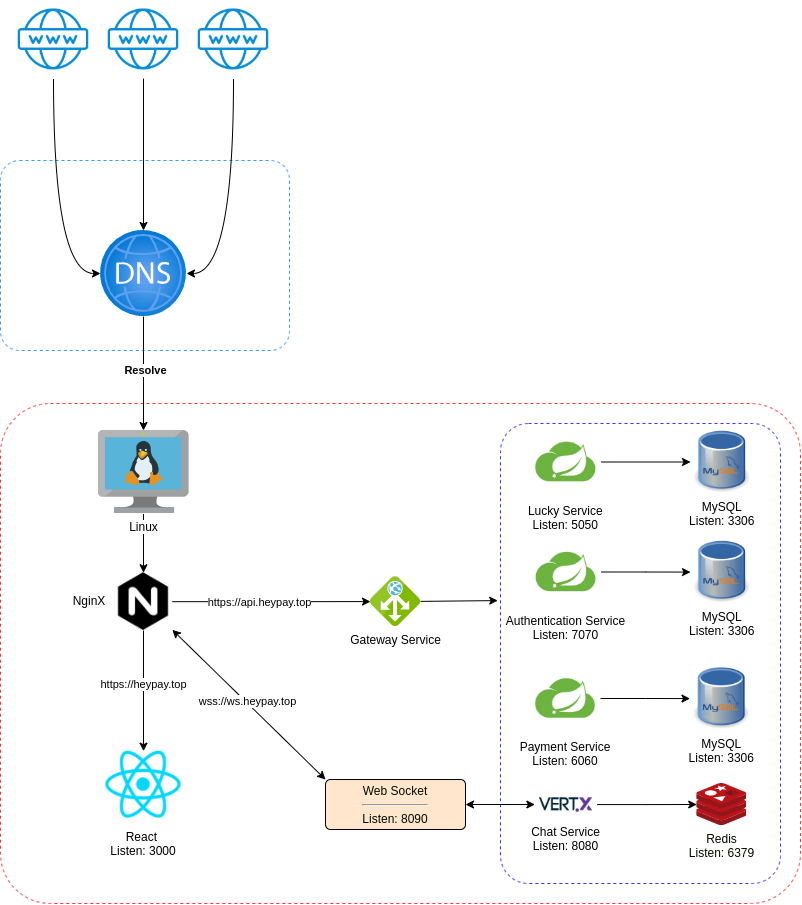

The diagram above was exported from draw.io. Its source (the exported page's mxGraphModel, read from the mxfile embedded in the PNG):
<mxGraphModel dx="1185" dy="1706" grid="1" gridSize="10" guides="1" tooltips="1" connect="1" arrows="1" fold="1" page="1" pageScale="1" pageWidth="850" pageHeight="1100" math="0" shadow="0">
  <root>
    <mxCell id="0" />
    <mxCell id="1" parent="0" />
    <mxCell id="2" value="" style="rounded=1;arcSize=10;whiteSpace=wrap;html=1;align=center;dashed=1;strokeColor=#FF3333;" vertex="1" parent="1">
      <mxGeometry x="30" y="-660" width="800" height="500" as="geometry" />
    </mxCell>
    <mxCell id="3" value="" style="rounded=1;arcSize=10;whiteSpace=wrap;html=1;align=center;dashed=1;strokeColor=#3333FF;" vertex="1" parent="1">
      <mxGeometry x="530" y="-640" width="280" height="460" as="geometry" />
    </mxCell>
    <mxCell id="4" style="edgeStyle=orthogonalEdgeStyle;rounded=0;orthogonalLoop=1;jettySize=auto;html=1;" edge="1" source="5" target="26" parent="1">
      <mxGeometry relative="1" as="geometry" />
    </mxCell>
    <mxCell id="5" value="Authentication Service&#10;Listen: 7070" style="shape=image;verticalLabelPosition=bottom;labelBackgroundColor=#ffffff;verticalAlign=top;aspect=fixed;imageAspect=0;image=https://4.bp.blogspot.com/-trV5mHmQdfE/XBZ8OmhhdwI/AAAAAAAAITA/jcJgWXbOy3AHO89lwV0SIrcepN-3d25BwCLcBGAs/s1600/GvuCOnQi_400x400.jpg;" vertex="1" parent="1">
      <mxGeometry x="560.5" y="-526.49" width="70" height="70" as="geometry" />
    </mxCell>
    <mxCell id="6" value="" style="rounded=1;arcSize=10;whiteSpace=wrap;html=1;align=center;dashed=1;strokeColor=#3399FF;" vertex="1" parent="1">
      <mxGeometry x="30" y="-903" width="289" height="190" as="geometry" />
    </mxCell>
    <mxCell id="7" style="edgeStyle=orthogonalEdgeStyle;rounded=0;orthogonalLoop=1;jettySize=auto;html=1;exitX=0.5;exitY=1;exitDx=0;exitDy=0;entryX=0.5;entryY=0;entryDx=0;entryDy=0;" edge="1" source="11" target="35" parent="1">
      <mxGeometry relative="1" as="geometry" />
    </mxCell>
    <mxCell id="8" value="https://heypay.top" style="edgeLabel;html=1;align=center;verticalAlign=middle;resizable=0;points=[];" connectable="0" vertex="1" parent="7">
      <mxGeometry x="-0.5628" y="-1" relative="1" as="geometry">
        <mxPoint x="1" y="27" as="offset" />
      </mxGeometry>
    </mxCell>
    <mxCell id="9" style="edgeStyle=orthogonalEdgeStyle;rounded=0;orthogonalLoop=1;jettySize=auto;html=1;" edge="1" source="11" target="24" parent="1">
      <mxGeometry relative="1" as="geometry" />
    </mxCell>
    <mxCell id="10" value="https://api.heypay.top" style="edgeLabel;html=1;align=center;verticalAlign=middle;resizable=0;points=[];" vertex="1" connectable="0" parent="9">
      <mxGeometry x="-0.1276" relative="1" as="geometry">
        <mxPoint as="offset" />
      </mxGeometry>
    </mxCell>
    <mxCell id="11" value="" style="shape=image;html=1;verticalAlign=top;verticalLabelPosition=bottom;labelBackgroundColor=#ffffff;imageAspect=0;aspect=fixed;image=https://cdn4.iconfinder.com/data/icons/logos-brands-5/24/nginx-128.png;fontColor=#00FF00;" vertex="1" parent="1">
      <mxGeometry x="144.12" y="-490.75" width="57.75" height="57.75" as="geometry" />
    </mxCell>
    <mxCell id="12" style="edgeStyle=none;rounded=0;orthogonalLoop=1;jettySize=auto;html=1;fontColor=#00FF00;" edge="1" source="14" target="22" parent="1">
      <mxGeometry relative="1" as="geometry" />
    </mxCell>
    <mxCell id="13" value="&lt;font color=&quot;#000000&quot;&gt;&lt;b&gt;Resolve&lt;/b&gt;&lt;/font&gt;" style="edgeLabel;html=1;align=center;verticalAlign=middle;resizable=0;points=[];fontColor=#00FF00;" vertex="1" connectable="0" parent="12">
      <mxGeometry x="0.3509" y="-3" relative="1" as="geometry">
        <mxPoint x="5" y="-23" as="offset" />
      </mxGeometry>
    </mxCell>
    <mxCell id="14" value="" style="aspect=fixed;html=1;points=[];align=center;image;fontSize=12;image=img/lib/azure2/networking/DNS_Zones.svg;" vertex="1" parent="1">
      <mxGeometry x="130" y="-833" width="86" height="86" as="geometry" />
    </mxCell>
    <mxCell id="15" style="edgeStyle=orthogonalEdgeStyle;rounded=0;orthogonalLoop=1;jettySize=auto;html=1;" edge="1" source="16" target="14" parent="1">
      <mxGeometry relative="1" as="geometry" />
    </mxCell>
    <mxCell id="16" value="" style="shape=image;html=1;verticalAlign=top;verticalLabelPosition=bottom;labelBackgroundColor=#ffffff;imageAspect=0;aspect=fixed;image=https://cdn0.iconfinder.com/data/icons/simpline-mix/64/simpline_47-128.png" vertex="1" parent="1">
      <mxGeometry x="134" y="-1063" width="78" height="78" as="geometry" />
    </mxCell>
    <mxCell id="17" style="edgeStyle=orthogonalEdgeStyle;rounded=0;orthogonalLoop=1;jettySize=auto;html=1;curved=1;" edge="1" source="18" target="14" parent="1">
      <mxGeometry relative="1" as="geometry">
        <Array as="points">
          <mxPoint x="263" y="-790" />
        </Array>
      </mxGeometry>
    </mxCell>
    <mxCell id="18" value="" style="shape=image;html=1;verticalAlign=top;verticalLabelPosition=bottom;labelBackgroundColor=#ffffff;imageAspect=0;aspect=fixed;image=https://cdn0.iconfinder.com/data/icons/simpline-mix/64/simpline_47-128.png" vertex="1" parent="1">
      <mxGeometry x="224" y="-1063" width="78" height="78" as="geometry" />
    </mxCell>
    <mxCell id="19" style="edgeStyle=orthogonalEdgeStyle;rounded=0;orthogonalLoop=1;jettySize=auto;html=1;curved=1;" edge="1" source="20" target="14" parent="1">
      <mxGeometry relative="1" as="geometry">
        <Array as="points">
          <mxPoint x="83" y="-790" />
        </Array>
      </mxGeometry>
    </mxCell>
    <mxCell id="20" value="" style="shape=image;html=1;verticalAlign=top;verticalLabelPosition=bottom;labelBackgroundColor=#ffffff;imageAspect=0;aspect=fixed;image=https://cdn0.iconfinder.com/data/icons/simpline-mix/64/simpline_47-128.png" vertex="1" parent="1">
      <mxGeometry x="44" y="-1063" width="78" height="78" as="geometry" />
    </mxCell>
    <mxCell id="21" style="edgeStyle=none;rounded=0;orthogonalLoop=1;jettySize=auto;html=1;fontColor=#00FF00;" edge="1" source="22" target="11" parent="1">
      <mxGeometry relative="1" as="geometry" />
    </mxCell>
    <mxCell id="22" value="&lt;font color=&quot;#000000&quot;&gt;Linux&lt;/font&gt;" style="aspect=fixed;html=1;points=[];align=center;image;fontSize=12;image=img/lib/mscae/VM_Linux.svg;dashed=1;fontColor=#00FF00;" vertex="1" parent="1">
      <mxGeometry x="127.63" y="-633" width="90.75" height="83.49" as="geometry" />
    </mxCell>
    <mxCell id="23" style="edgeStyle=none;rounded=0;orthogonalLoop=1;jettySize=auto;html=1;fontColor=#000A00;entryX=-0.01;entryY=0.385;entryDx=0;entryDy=0;entryPerimeter=0;" edge="1" source="24" target="3" parent="1">
      <mxGeometry relative="1" as="geometry">
        <mxPoint x="574.3666666666668" y="-573" as="targetPoint" />
      </mxGeometry>
    </mxCell>
    <mxCell id="24" value="&lt;font color=&quot;#000000&quot;&gt;Gateway Service&lt;/font&gt;" style="aspect=fixed;html=1;points=[];align=center;image;fontSize=12;image=img/lib/mscae/Application_Gateway.svg;dashed=1;fontColor=#00FF00;" vertex="1" parent="1">
      <mxGeometry x="400" y="-486.88" width="50" height="50" as="geometry" />
    </mxCell>
    <mxCell id="25" value="Redis&lt;br&gt;Listen: 6379" style="aspect=fixed;html=1;points=[];align=center;image;fontSize=12;image=img/lib/mscae/Cache_Redis_Product.svg;fontColor=#000A00;" vertex="1" parent="1">
      <mxGeometry x="726.24" y="-279.98999999999995" width="50" height="42" as="geometry" />
    </mxCell>
    <mxCell id="26" value="MySQL&#10;Listen: 3306" style="shape=image;verticalLabelPosition=bottom;labelBackgroundColor=#ffffff;verticalAlign=top;aspect=fixed;imageAspect=0;image=https://findicons.com/files/icons/977/rrze/720/database_mysql.png;" vertex="1" parent="1">
      <mxGeometry x="720" y="-523.23" width="63.49" height="63.49" as="geometry" />
    </mxCell>
    <mxCell id="27" value="MySQL&#10;Listen: 3306" style="shape=image;verticalLabelPosition=bottom;labelBackgroundColor=#ffffff;verticalAlign=top;aspect=fixed;imageAspect=0;image=https://findicons.com/files/icons/977/rrze/720/database_mysql.png;" vertex="1" parent="1">
      <mxGeometry x="719.5" y="-396.74" width="63.49" height="63.49" as="geometry" />
    </mxCell>
    <mxCell id="28" value="MySQL&#10;Listen: 3306" style="shape=image;verticalLabelPosition=bottom;labelBackgroundColor=#ffffff;verticalAlign=top;aspect=fixed;imageAspect=0;image=https://findicons.com/files/icons/977/rrze/720/database_mysql.png;" vertex="1" parent="1">
      <mxGeometry x="720.01" y="-633.24" width="63.49" height="63.49" as="geometry" />
    </mxCell>
    <mxCell id="29" style="edgeStyle=orthogonalEdgeStyle;rounded=0;orthogonalLoop=1;jettySize=auto;html=1;" edge="1" source="30" target="25" parent="1">
      <mxGeometry relative="1" as="geometry" />
    </mxCell>
    <mxCell id="30" value="Chat Service&#10;Listen: 8080" style="shape=image;verticalLabelPosition=bottom;labelBackgroundColor=#ffffff;verticalAlign=top;aspect=fixed;imageAspect=0;image=https://upload.wikimedia.org/wikipedia/commons/thumb/c/c4/Vert.x_Logo.svg/2560px-Vert.x_Logo.svg.png;" vertex="1" parent="1">
      <mxGeometry x="564.36" y="-272.6499999999999" width="62.28" height="27.31" as="geometry" />
    </mxCell>
    <mxCell id="31" style="edgeStyle=orthogonalEdgeStyle;rounded=0;orthogonalLoop=1;jettySize=auto;html=1;" edge="1" source="32" target="27" parent="1">
      <mxGeometry relative="1" as="geometry" />
    </mxCell>
    <mxCell id="32" value="Payment Service&#10;Listen: 6060" style="shape=image;verticalLabelPosition=bottom;labelBackgroundColor=#ffffff;verticalAlign=top;aspect=fixed;imageAspect=0;image=https://4.bp.blogspot.com/-trV5mHmQdfE/XBZ8OmhhdwI/AAAAAAAAITA/jcJgWXbOy3AHO89lwV0SIrcepN-3d25BwCLcBGAs/s1600/GvuCOnQi_400x400.jpg;" vertex="1" parent="1">
      <mxGeometry x="560" y="-400" width="70" height="70" as="geometry" />
    </mxCell>
    <mxCell id="33" style="edgeStyle=orthogonalEdgeStyle;rounded=0;orthogonalLoop=1;jettySize=auto;html=1;" edge="1" source="34" target="28" parent="1">
      <mxGeometry relative="1" as="geometry" />
    </mxCell>
    <mxCell id="34" value="Lucky Service&#10;Listen: 5050" style="shape=image;verticalLabelPosition=bottom;labelBackgroundColor=#ffffff;verticalAlign=top;aspect=fixed;imageAspect=0;image=https://4.bp.blogspot.com/-trV5mHmQdfE/XBZ8OmhhdwI/AAAAAAAAITA/jcJgWXbOy3AHO89lwV0SIrcepN-3d25BwCLcBGAs/s1600/GvuCOnQi_400x400.jpg;" vertex="1" parent="1">
      <mxGeometry x="560" y="-636.75" width="70.5" height="70.5" as="geometry" />
    </mxCell>
    <mxCell id="35" value="" style="shape=image;verticalLabelPosition=bottom;labelBackgroundColor=#ffffff;verticalAlign=top;aspect=fixed;imageAspect=0;image=https://cdn.freelogovectors.net/wp-content/uploads/2018/12/react_logo.png;" vertex="1" parent="1">
      <mxGeometry x="135.45000000000005" y="-312.34000000000003" width="75.09" height="67" as="geometry" />
    </mxCell>
    <mxCell id="36" value="React&amp;nbsp;&lt;br&gt;Listen: 3000" style="text;html=1;strokeColor=none;fillColor=none;align=center;verticalAlign=middle;whiteSpace=wrap;rounded=0;" vertex="1" parent="1">
      <mxGeometry x="114.99000000000001" y="-230" width="116" height="20" as="geometry" />
    </mxCell>
    <mxCell id="37" value="NginX" style="text;html=1;strokeColor=none;fillColor=none;align=center;verticalAlign=middle;whiteSpace=wrap;rounded=0;" vertex="1" parent="1">
      <mxGeometry x="94.12" y="-473" width="50" height="20" as="geometry" />
    </mxCell>
    <mxCell id="38" value="Web Socket&lt;br&gt;&lt;hr&gt;Listen: 8090" style="rounded=1;arcSize=10;whiteSpace=wrap;html=1;align=center;fontColor=#000A00;fillColor=#FFE6CC;" vertex="1" parent="1">
      <mxGeometry x="355" y="-283.99" width="140" height="50" as="geometry" />
    </mxCell>
    <mxCell id="39" value="" style="endArrow=classic;startArrow=classic;html=1;fontColor=#000A00;" edge="1" source="38" target="30" parent="1">
      <mxGeometry width="50" height="50" relative="1" as="geometry">
        <mxPoint x="490" y="-179.99871081807805" as="sourcePoint" />
        <mxPoint x="559" y="-179.99616928800333" as="targetPoint" />
      </mxGeometry>
    </mxCell>
    <mxCell id="40" value="" style="endArrow=classic;startArrow=classic;html=1;exitX=0;exitY=0;exitDx=0;exitDy=0;" edge="1" source="38" target="11" parent="1">
      <mxGeometry width="50" height="50" relative="1" as="geometry">
        <mxPoint x="570" y="-460" as="sourcePoint" />
        <mxPoint x="620" y="-510" as="targetPoint" />
      </mxGeometry>
    </mxCell>
    <mxCell id="41" value="wss://ws.heypay.top" style="edgeLabel;html=1;align=center;verticalAlign=middle;resizable=0;points=[];" vertex="1" connectable="0" parent="40">
      <mxGeometry x="0.0376" y="-1" relative="1" as="geometry">
        <mxPoint as="offset" />
      </mxGeometry>
    </mxCell>
  </root>
</mxGraphModel>